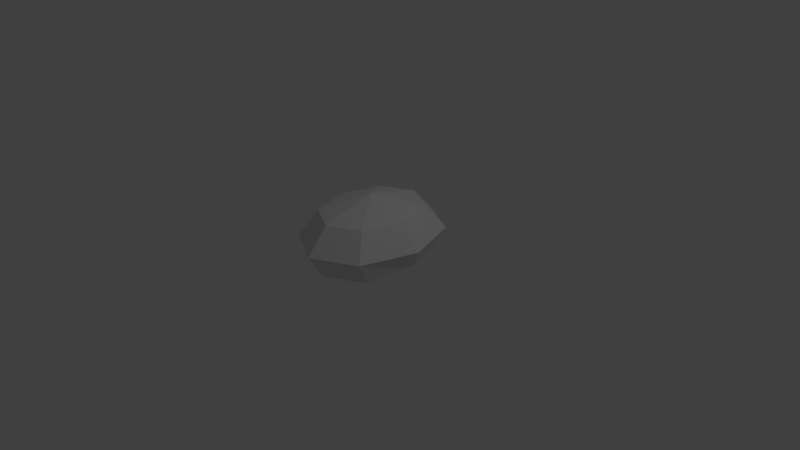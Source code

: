 # Source: rock.blend  (saved by Blender 2.66.0; exported with 4.5.12 LTS)
import bpy
from mathutils import Matrix  # noqa: F401  (used for matrix-valued properties, if any)

bpy.ops.wm.read_factory_settings(use_empty=True)
scene = bpy.context.scene
scene.name = 'Scene'

# ---- collections
col_collection_1 = bpy.data.collections.new('Collection 1'); scene.collection.children.link(col_collection_1)

# ---- materials (node trees are filled in below, after node groups)
mat_mat0 = bpy.data.materials.new('mat0')
mat_mat0.alpha_threshold = 0.0
mat_mat0.use_transparent_shadow = False
mat_mat0.roughness = 0.5
mat_mat0.line_color = (0.0, 0.0, 0.0, 1.0)

# ---- material node trees

# ---- world
world_world = bpy.data.worlds.new('World'); scene.world = world_world
world_world.color = (0.05088, 0.05088, 0.05088)
world_world.use_sun_shadow = False
world_world.sun_shadow_jitter_overblur = 0.0
world_world.cycles.sampling_method = 'MANUAL'
world_world.cycles.sample_map_resolution = 256

# ---- cameras
cam_camera = bpy.data.cameras.new('Camera')
cam_camera.clip_end = 100.0
cam_camera.lens = 35.0
cam_camera.sensor_width = 32.0
cam_camera.sensor_height = 18.0
cam_camera.ortho_scale = 7.314
cam_camera.dof.focus_distance = 0.0
cam_camera.dof.aperture_fstop = 128.0

# ---- lights
light_lamp = bpy.data.lights.new('Lamp', 'POINT')
light_lamp.transmission_factor = 0.0
light_lamp.cutoff_distance = 30.0
light_lamp.energy = 100.0
light_lamp.shadow_buffer_clip_start = 1.001
light_lamp.shadow_soft_size = 0.1
light_lamp.shadow_maximum_resolution = 0.006
light_lamp.use_absolute_resolution = True
light_lamp.cycles.use_multiple_importance_sampling = False

# ---- meshes
me_sphere = bpy.data.meshes.new('Sphere')
me_sphere.from_pydata([(-0.6177, 0.008291, 0.818), (-0.8536, 0.01575, 0.397), (-0.7276, 0.05902, -0.01316), (-0.445, 0.4253, 0.818), (-0.6115, 0.6002, 0.397), (-0.5204, 0.559, -0.01316), (-0.02807, 0.598, 0.818), (-0.02707, 0.8423, 0.397), (-0.02044, 0.7661, 0.0908), (0.3889, 0.4253, 0.818), (0.5574, 0.6002, 0.397), (0.4796, 0.559, 0.1126), (0.5616, 0.008291, 0.818), (0.7995, 0.01575, 0.397), (0.6867, 0.05902, 0.1169), (0.3889, -0.4087, 0.818), (0.5574, -0.5687, 0.397), (0.4796, -0.441, -0.01316), (-0.02044, 0.05902, -0.08208), (-0.02807, -0.5814, 0.818), (-0.02707, -0.8108, 0.397), (-0.02045, -0.6481, -0.01316), (-0.02807, 0.008291, 1.062), (-0.445, -0.4087, 0.818), (-0.6115, -0.5687, 0.397), (-0.5204, -0.441, -0.01316)], [], [(2, 1, 4, 5), (1, 0, 3, 4), (5, 4, 7, 8), (4, 3, 6, 7), (7, 6, 9, 10), (8, 7, 10, 11), (11, 10, 13, 14), (10, 9, 12, 13), (13, 12, 15, 16), (14, 13, 16, 17), (16, 15, 19, 20), (17, 16, 20, 21), (20, 19, 23, 24), (21, 20, 24, 25), (18, 2, 5), (0, 22, 3), (18, 5, 8), (3, 22, 6), (6, 22, 9), (18, 8, 11), (18, 11, 14), (9, 22, 12), (18, 14, 17), (12, 22, 15), (18, 17, 21), (15, 22, 19), (18, 21, 25), (19, 22, 23), (18, 25, 2), (23, 22, 0), (24, 23, 0, 1), (25, 24, 1, 2)])
_uv = me_sphere.uv_layers.new(name='UVMap')
_uv.uv.foreach_set('vector', [0.415, 0.7234, 0.2871, 0.7506, 0.2865, 0.5587, 0.4145, 0.5593, 0.2871, 0.7506, 0.1787, 0.7256, 0.1783, 0.5887, 0.2865, 0.5587, 0.4145, 0.5593, 0.2865, 0.5587, 0.3182, 0.4229, 0.411, 0.4432, 0.4675, 0.7823, 0.415, 0.6491, 0.5128, 0.6054, 0.6046, 0.721, 0.6046, 0.721, 0.5128, 0.6054, 0.6019, 0.5015, 0.7295, 0.5754, 0.6663, 0.7599, 0.6046, 0.721, 0.7295, 0.5754, 0.7687, 0.6314, 0.7717, 0.4178, 0.8591, 0.3981, 0.9012, 0.5391, 0.8089, 0.5383, 0.7295, 0.5754, 0.6019, 0.5015, 0.6301, 0.3981, 0.769, 0.4306, 0.9012, 0.5391, 1.0, 0.5665, 0.9979, 0.7033, 0.8982, 0.7308, 0.8089, 0.5383, 0.9012, 0.5391, 0.8982, 0.7308, 0.769, 0.7023, 0.09765, 0.4229, 0.09382, 0.329, 0.2265, 0.3208, 0.2836, 0.4115, 0.173, 0.8499, 0.04696, 0.8862, 0.0, 0.7503, 0.1328, 0.7337, 0.2836, 0.4115, 0.2265, 0.3208, 0.3203, 0.2211, 0.415, 0.2717, 0.1328, 0.7337, 0.0, 0.7503, 0.0005887, 0.5584, 0.1333, 0.5695, 0.6154, 0.1956, 0.8123, 0.116, 0.8127, 0.2795, 0.3202, 0.08822, 0.1418, 0.1473, 0.2264, 0.0, 0.6154, 0.1956, 0.8127, 0.2795, 0.6957, 0.3978, 0.2264, 0.0, 0.1418, 0.1473, 0.09379, 0.008135, 0.5128, 0.6054, 0.4484, 0.46, 0.6019, 0.5015, 0.6154, 0.1956, 0.6957, 0.3978, 0.5314, 0.3981, 0.6154, 0.1956, 0.5314, 0.3981, 0.415, 0.2825, 0.0, 0.1079, 0.1418, 0.1473, 1.408e-05, 0.2408, 0.6154, 0.1956, 0.415, 0.2825, 0.4163, 0.1155, 1.408e-05, 0.2408, 0.1418, 0.1473, 0.09382, 0.329, 0.6154, 0.1956, 0.4163, 0.1155, 0.532, 0.0, 0.09382, 0.329, 0.1418, 0.1473, 0.2265, 0.3208, 0.6154, 0.1956, 0.532, 0.0, 0.696, 0.0002076, 0.2265, 0.3208, 0.1418, 0.1473, 0.3203, 0.2211, 0.6154, 0.1956, 0.696, 0.0002076, 0.8123, 0.116, 0.3203, 0.2211, 0.1418, 0.1473, 0.3202, 0.08822, 0.415, 0.2717, 0.3203, 0.2211, 0.3202, 0.08822, 0.415, 0.08543, 0.1333, 0.5695, 0.0005887, 0.5584, 0.04838, 0.4229, 0.1742, 0.4536])
me_sphere.materials.append(mat_mat0)
me_sphere.use_remesh_preserve_volume = False
me_sphere.use_remesh_preserve_attributes = False
me_sphere.use_mirror_vertex_groups = False
me_sphere.update()

# ---- objects
ob_sphere = bpy.data.objects.new('Sphere', me_sphere)
ob_lamp = bpy.data.objects.new('Lamp', light_lamp)
ob_camera = bpy.data.objects.new('Camera', cam_camera)

# ---- transforms, parenting, visibility, modifiers, constraints
ob_sphere.location = (0.0, 0.0, 0.0)
ob_sphere.scale = (1.0, 1.255, 0.801)
ob_sphere.lineart.crease_threshold = 0.0
ob_lamp.location = (4.076, 1.005, 5.904)
ob_lamp.rotation_euler = (0.6503, 0.05522, 1.866)
ob_lamp.lock_rotations_4d = False
ob_lamp.empty_display_type = 'ARROWS'
ob_lamp.color = (0.0, 0.0, 0.0, 0.0)
ob_lamp.lineart.crease_threshold = 0.0
ob_camera.location = (7.481, -6.508, 5.344)
ob_camera.rotation_euler = (1.109, 0.01082, 0.8149)
ob_camera.lock_rotations_4d = False
ob_camera.empty_display_type = 'ARROWS'
ob_camera.color = (0.0, 0.0, 0.0, 0.0)
ob_camera.display_type = 'WIRE'
ob_camera.lineart.crease_threshold = 0.0

# ---- collection membership
col_collection_1.objects.link(ob_sphere)
col_collection_1.objects.link(ob_lamp)
col_collection_1.objects.link(ob_camera)

# ---- scene / render settings (as saved in the file)
scene.camera = ob_camera
scene.frame_start = 1; scene.frame_end = 250; scene.frame_set(1)
scene.render.engine = 'BLENDER_EEVEE_NEXT'
scene.render.image_settings.color_mode = 'RGB'
scene.render.image_settings.compression = 90
scene.render.resolution_percentage = 50
scene.render.dither_intensity = 0.0
scene.render.bake_margin = 2
scene.cycles.use_denoising = False
scene.cycles.samples = 10
scene.cycles.sampling_pattern = 'TABULATED_SOBOL'
scene.cycles.light_sampling_threshold = 0.0
scene.cycles.use_adaptive_sampling = False
scene.cycles.use_light_tree = False
scene.cycles.blur_glossy = 0.0
scene.cycles.volume_bounces = 1
scene.cycles.pixel_filter_type = 'GAUSSIAN'
scene.cycles.sample_clamp_indirect = 0.0
scene.view_settings.view_transform = 'Standard'
bpy.context.view_layer.update()
